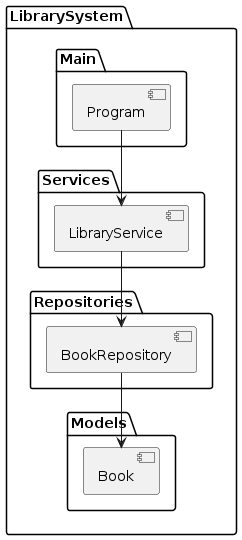

The diagram above was rendered by PlantUML. Its source (embedded in the PNG):
@startuml
package "LibrarySystem" {
  package "Models" {
    [Book]
  }
  package "Repositories" {
    [BookRepository]
  }
  package "Services" {
    [LibraryService]
  }
  package "Main" {
    [Program]
  }
  [Program] --> [LibraryService]
  [LibraryService] --> [BookRepository]
  [BookRepository] --> [Book]
}
@enduml